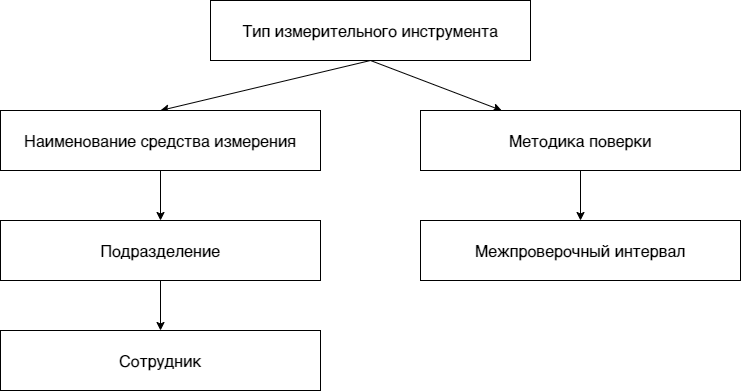

The diagram above was exported from draw.io. Its source (the exported page's mxGraphModel, read from the mxfile embedded in the PNG):
<mxGraphModel dx="2354" dy="786" grid="1" gridSize="10" guides="1" tooltips="1" connect="1" arrows="1" fold="1" page="1" pageScale="1" pageWidth="1654" pageHeight="1169" math="0" shadow="0">
  <root>
    <mxCell id="jCe6UHsjhHNfQtlIjWRw-0" />
    <mxCell id="jCe6UHsjhHNfQtlIjWRw-1" parent="jCe6UHsjhHNfQtlIjWRw-0" />
    <mxCell id="jCe6UHsjhHNfQtlIjWRw-8" style="rounded=0;orthogonalLoop=1;jettySize=auto;html=1;exitX=0.5;exitY=1;exitDx=0;exitDy=0;fontSize=18;" edge="1" parent="jCe6UHsjhHNfQtlIjWRw-1" source="jCe6UHsjhHNfQtlIjWRw-2" target="jCe6UHsjhHNfQtlIjWRw-6">
      <mxGeometry relative="1" as="geometry" />
    </mxCell>
    <mxCell id="jCe6UHsjhHNfQtlIjWRw-9" style="edgeStyle=none;rounded=0;orthogonalLoop=1;jettySize=auto;html=1;exitX=0.5;exitY=1;exitDx=0;exitDy=0;entryX=0.5;entryY=0;entryDx=0;entryDy=0;fontSize=18;" edge="1" parent="jCe6UHsjhHNfQtlIjWRw-1" source="jCe6UHsjhHNfQtlIjWRw-2" target="jCe6UHsjhHNfQtlIjWRw-3">
      <mxGeometry relative="1" as="geometry" />
    </mxCell>
    <mxCell id="jCe6UHsjhHNfQtlIjWRw-2" value="&lt;font size=&quot;3&quot;&gt;Тип измерительного инструмента&lt;br&gt;&lt;/font&gt;" style="rounded=0;whiteSpace=wrap;html=1;" vertex="1" parent="jCe6UHsjhHNfQtlIjWRw-1">
      <mxGeometry x="100" y="340" width="320" height="60" as="geometry" />
    </mxCell>
    <mxCell id="jCe6UHsjhHNfQtlIjWRw-10" style="edgeStyle=none;rounded=0;orthogonalLoop=1;jettySize=auto;html=1;exitX=0.5;exitY=1;exitDx=0;exitDy=0;entryX=0.5;entryY=0;entryDx=0;entryDy=0;fontSize=18;" edge="1" parent="jCe6UHsjhHNfQtlIjWRw-1" source="jCe6UHsjhHNfQtlIjWRw-3" target="jCe6UHsjhHNfQtlIjWRw-4">
      <mxGeometry relative="1" as="geometry" />
    </mxCell>
    <mxCell id="jCe6UHsjhHNfQtlIjWRw-3" value="&lt;font size=&quot;3&quot;&gt;Наименование средства измерения&lt;br&gt;&lt;/font&gt;" style="rounded=0;whiteSpace=wrap;html=1;" vertex="1" parent="jCe6UHsjhHNfQtlIjWRw-1">
      <mxGeometry x="-110" y="450" width="320" height="60" as="geometry" />
    </mxCell>
    <mxCell id="jCe6UHsjhHNfQtlIjWRw-11" style="edgeStyle=none;rounded=0;orthogonalLoop=1;jettySize=auto;html=1;exitX=0.5;exitY=1;exitDx=0;exitDy=0;fontSize=18;" edge="1" parent="jCe6UHsjhHNfQtlIjWRw-1" source="jCe6UHsjhHNfQtlIjWRw-4" target="jCe6UHsjhHNfQtlIjWRw-5">
      <mxGeometry relative="1" as="geometry" />
    </mxCell>
    <mxCell id="jCe6UHsjhHNfQtlIjWRw-4" value="&lt;font size=&quot;3&quot;&gt;Подразделение&lt;br&gt;&lt;/font&gt;" style="rounded=0;whiteSpace=wrap;html=1;" vertex="1" parent="jCe6UHsjhHNfQtlIjWRw-1">
      <mxGeometry x="-110" y="560" width="320" height="60" as="geometry" />
    </mxCell>
    <mxCell id="jCe6UHsjhHNfQtlIjWRw-5" value="&lt;font size=&quot;3&quot;&gt;Сотрудник&lt;br&gt;&lt;/font&gt;" style="rounded=0;whiteSpace=wrap;html=1;" vertex="1" parent="jCe6UHsjhHNfQtlIjWRw-1">
      <mxGeometry x="-110" y="670" width="320" height="60" as="geometry" />
    </mxCell>
    <mxCell id="jCe6UHsjhHNfQtlIjWRw-12" style="edgeStyle=none;rounded=0;orthogonalLoop=1;jettySize=auto;html=1;exitX=0.5;exitY=1;exitDx=0;exitDy=0;entryX=0.5;entryY=0;entryDx=0;entryDy=0;fontSize=18;" edge="1" parent="jCe6UHsjhHNfQtlIjWRw-1" source="jCe6UHsjhHNfQtlIjWRw-6" target="jCe6UHsjhHNfQtlIjWRw-7">
      <mxGeometry relative="1" as="geometry" />
    </mxCell>
    <mxCell id="jCe6UHsjhHNfQtlIjWRw-6" value="&lt;font size=&quot;3&quot;&gt;Методика поверки&lt;br&gt;&lt;/font&gt;" style="rounded=0;whiteSpace=wrap;html=1;" vertex="1" parent="jCe6UHsjhHNfQtlIjWRw-1">
      <mxGeometry x="310" y="450" width="320" height="60" as="geometry" />
    </mxCell>
    <mxCell id="jCe6UHsjhHNfQtlIjWRw-7" value="&lt;font size=&quot;3&quot;&gt;Межпроверочный интервал&lt;br&gt;&lt;/font&gt;" style="rounded=0;whiteSpace=wrap;html=1;" vertex="1" parent="jCe6UHsjhHNfQtlIjWRw-1">
      <mxGeometry x="310" y="560" width="320" height="60" as="geometry" />
    </mxCell>
  </root>
</mxGraphModel>